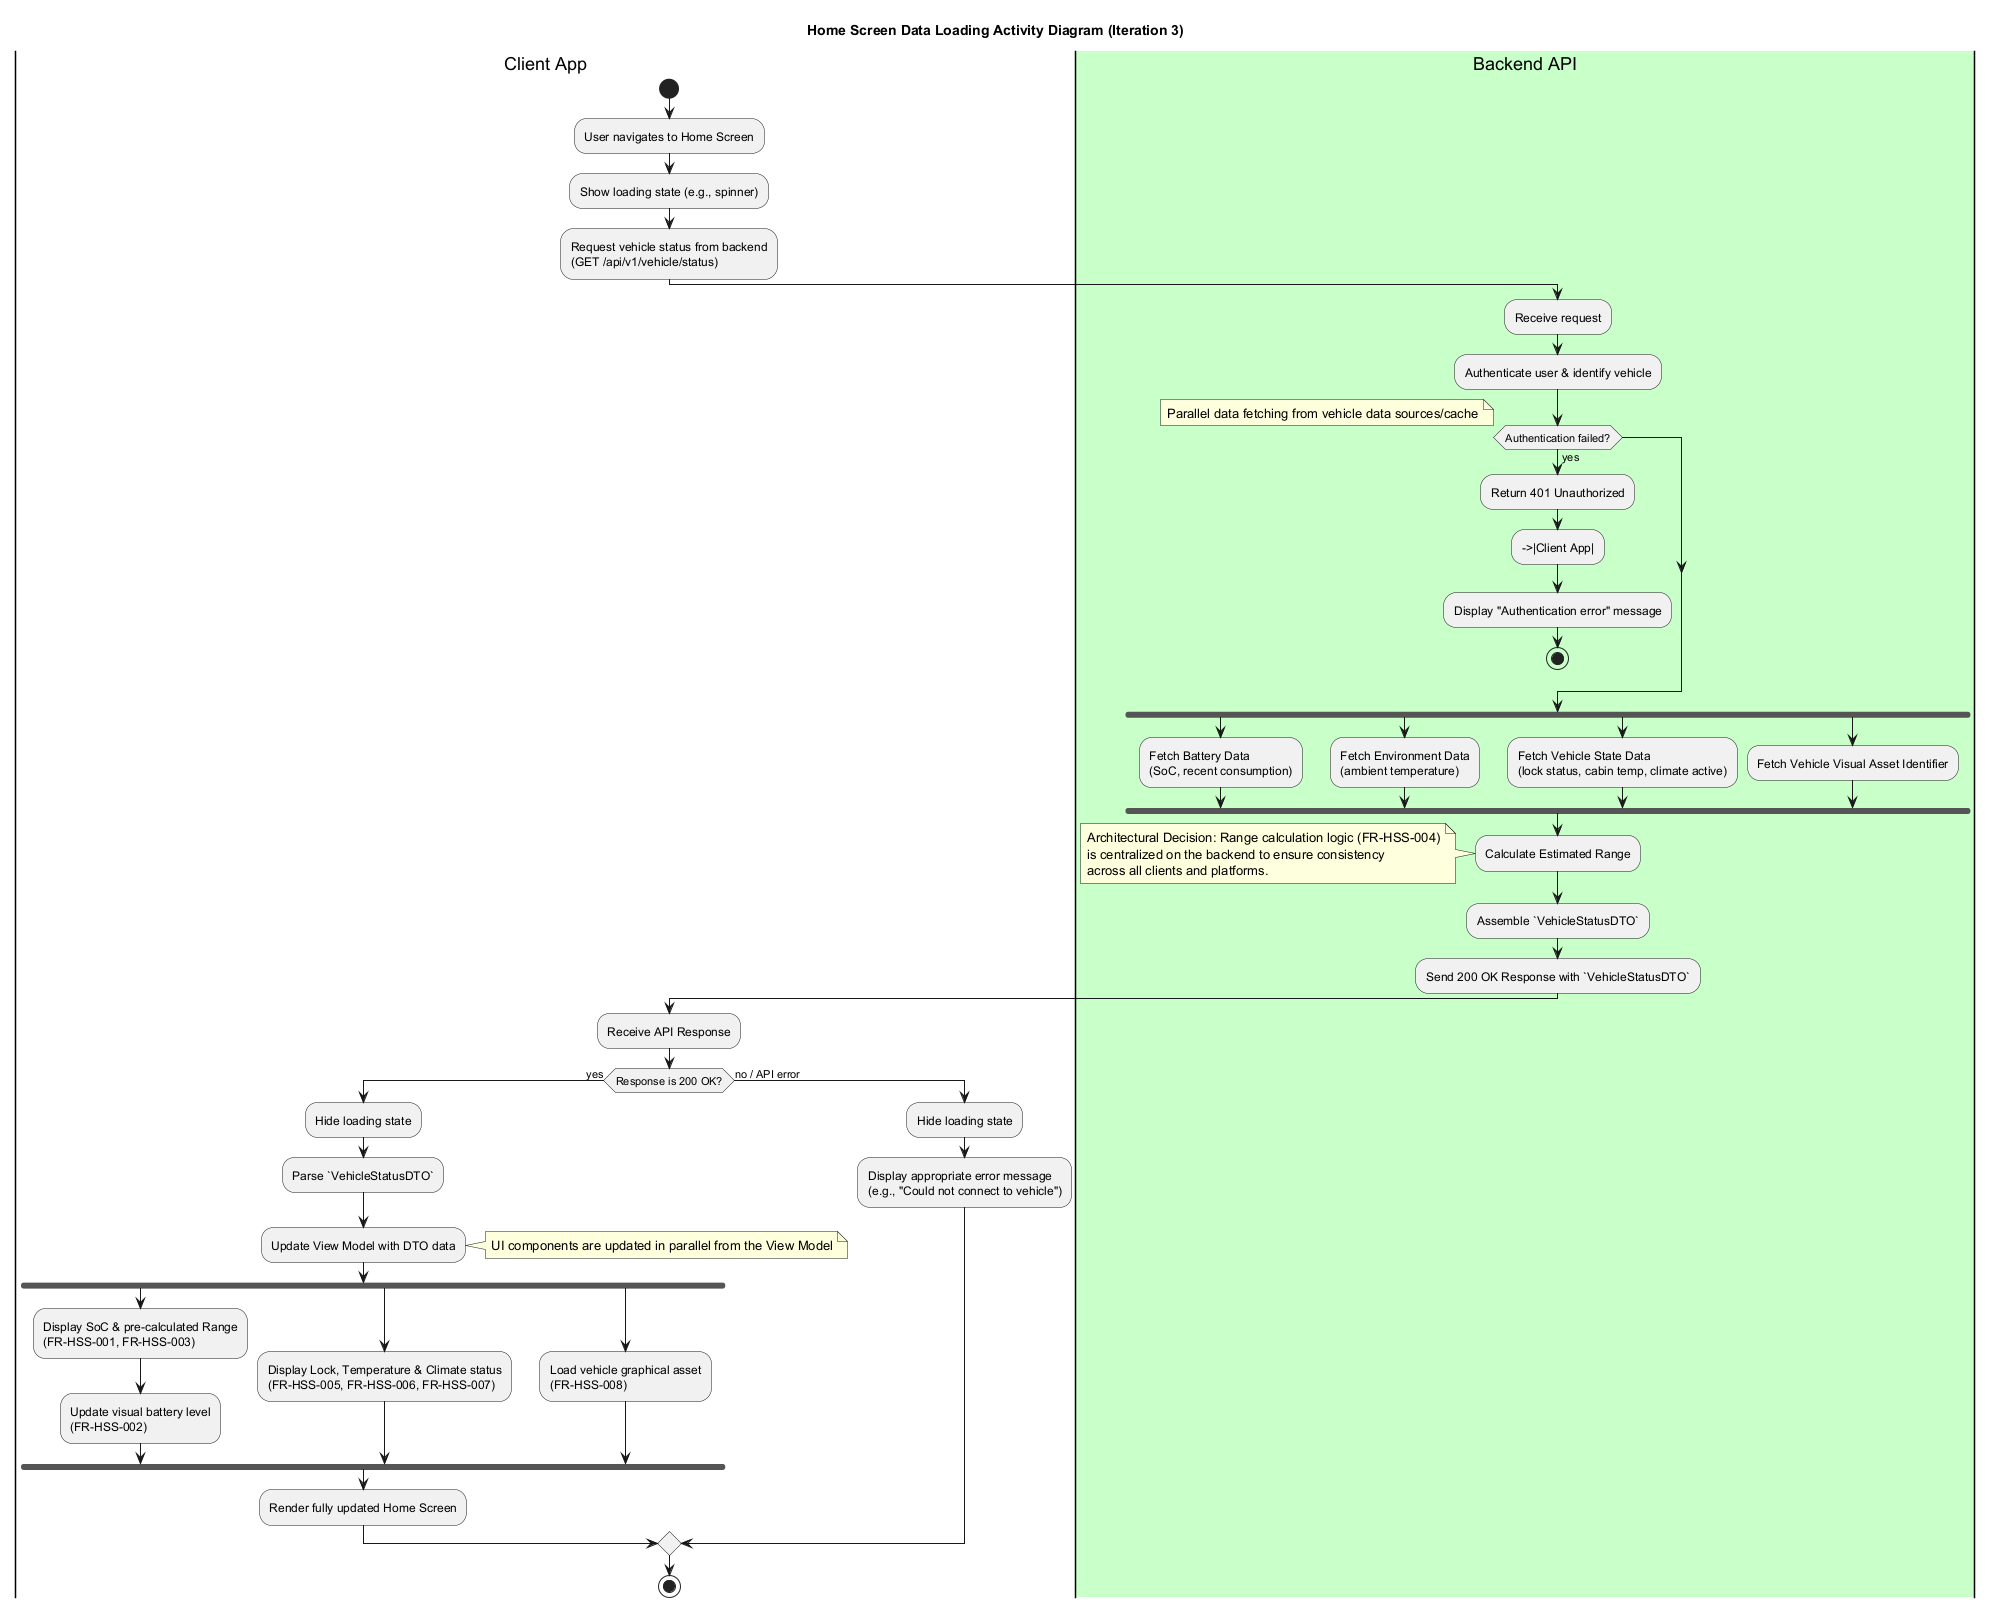

The diagram above was rendered by PlantUML. Its source (embedded in the PNG):
@startuml
title Home Screen Data Loading Activity Diagram (Iteration 3)
|Client App|
start
:User navigates to Home Screen;
:Show loading state (e.g., spinner);
:Request vehicle status from backend
(GET /api/v1/vehicle/status);

|#Technology|Backend API|
:Receive request;
:Authenticate user & identify vehicle;
if (Authentication failed?) then (yes)
  :Return 401 Unauthorized;
  -->|Client App|
  :Display "Authentication error" message;
  stop
endif

note right: Parallel data fetching from vehicle data sources/cache
fork
  :Fetch Battery Data
  (SoC, recent consumption);
fork again
  :Fetch Environment Data
  (ambient temperature);
fork again
  :Fetch Vehicle State Data
  (lock status, cabin temp, climate active);
fork again
  :Fetch Vehicle Visual Asset Identifier;
end fork

:Calculate Estimated Range;
note left
  Architectural Decision: Range calculation logic (FR-HSS-004)
  is centralized on the backend to ensure consistency
  across all clients and platforms.
end note

:Assemble `VehicleStatusDTO`;
:Send 200 OK Response with `VehicleStatusDTO`;

|Client App|
:Receive API Response;
if (Response is 200 OK?) then (yes)
  :Hide loading state;
  :Parse `VehicleStatusDTO`;
  :Update View Model with DTO data;
  note right: UI components are updated in parallel from the View Model
  fork
    'Battery and Range UI
    :Display SoC & pre-calculated Range
    (FR-HSS-001, FR-HSS-003);
    :Update visual battery level
    (FR-HSS-002);

  fork again
    'Security and Climate UI
    :Display Lock, Temperature & Climate status
    (FR-HSS-005, FR-HSS-006, FR-HSS-007);

  fork again
    'Vehicle Visual UI
    :Load vehicle graphical asset
    (FR-HSS-008);
  end fork
  :Render fully updated Home Screen;

else (no / API error)
  :Hide loading state;
  :Display appropriate error message
  (e.g., "Could not connect to vehicle");
endif
stop
@enduml